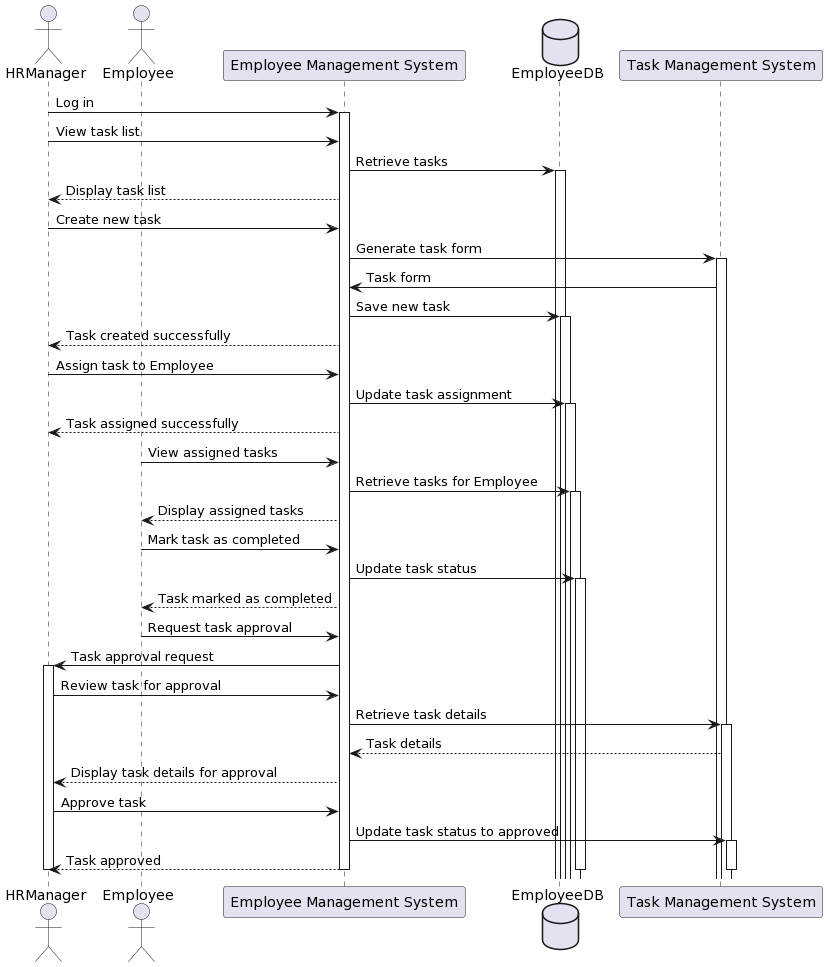

The diagram above was rendered by PlantUML. Its source (embedded in the PNG):
@startuml
actor HRManager
actor Employee
participant "Employee Management System" as EMS
database EmployeeDB
participant "Task Management System" as TMS

HRManager -> EMS: Log in
activate EMS

HRManager -> EMS: View task list
EMS -> EmployeeDB: Retrieve tasks
activate EmployeeDB

EMS --> HRManager: Display task list

HRManager -> EMS: Create new task
EMS -> TMS: Generate task form
activate TMS

TMS -> EMS: Task form
EMS -> EmployeeDB: Save new task
activate EmployeeDB

EMS --> HRManager: Task created successfully

HRManager -> EMS: Assign task to Employee
EMS -> EmployeeDB: Update task assignment
activate EmployeeDB

EMS --> HRManager: Task assigned successfully

Employee -> EMS: View assigned tasks
EMS -> EmployeeDB: Retrieve tasks for Employee
activate EmployeeDB

EMS --> Employee: Display assigned tasks

Employee -> EMS: Mark task as completed
EMS -> EmployeeDB: Update task status
activate EmployeeDB

EMS --> Employee: Task marked as completed

Employee -> EMS: Request task approval
EMS -> HRManager: Task approval request
activate HRManager

HRManager -> EMS: Review task for approval
EMS -> TMS: Retrieve task details
activate TMS

TMS --> EMS: Task details
EMS --> HRManager: Display task details for approval

HRManager -> EMS: Approve task
EMS -> TMS: Update task status to approved
activate TMS

EMS --> HRManager: Task approved

deactivate TMS
deactivate EmployeeDB
deactivate EMS
deactivate HRManager
@enduml